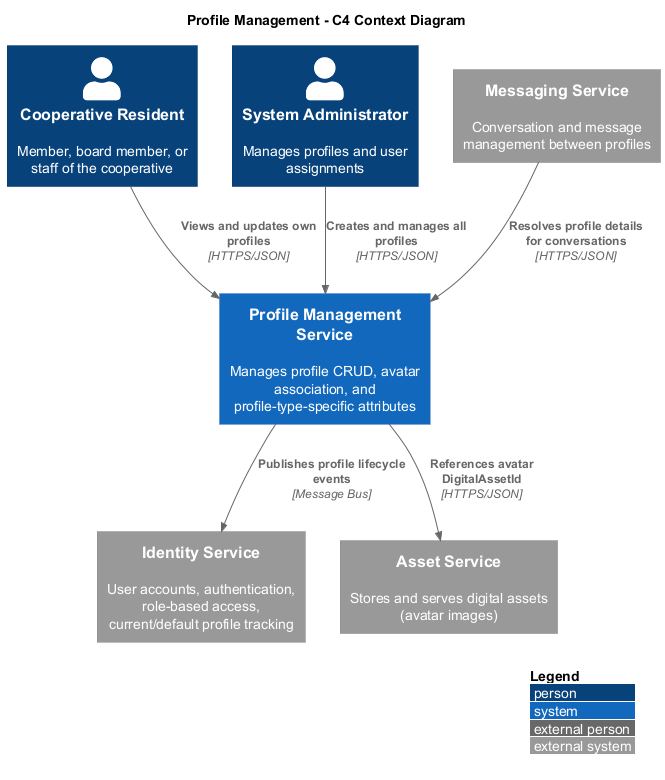

The diagram above was rendered by PlantUML. Its source (embedded in the PNG):
@startuml c4-context

!include https://raw.githubusercontent.com/plantuml-stdlib/C4-PlantUML/master/C4_Context.puml

LAYOUT_WITH_LEGEND()
LAYOUT_TOP_DOWN()

title Profile Management - C4 Context Diagram

Person(resident, "Cooperative Resident", "Member, board member, or staff of the cooperative")
Person(admin, "System Administrator", "Manages profiles and user assignments")

System(profileService, "Profile Management Service", "Manages profile CRUD, avatar association, and profile-type-specific attributes")

System_Ext(identityService, "Identity Service", "User accounts, authentication, role-based access, current/default profile tracking")
System_Ext(assetService, "Asset Service", "Stores and serves digital assets (avatar images)")
System_Ext(messagingService, "Messaging Service", "Conversation and message management between profiles")

Rel(resident, profileService, "Views and updates own profiles", "HTTPS/JSON")
Rel(admin, profileService, "Creates and manages all profiles", "HTTPS/JSON")
Rel(profileService, identityService, "Publishes profile lifecycle events", "Message Bus")
Rel(profileService, assetService, "References avatar DigitalAssetId", "HTTPS/JSON")
Rel(messagingService, profileService, "Resolves profile details for conversations", "HTTPS/JSON")

@enduml